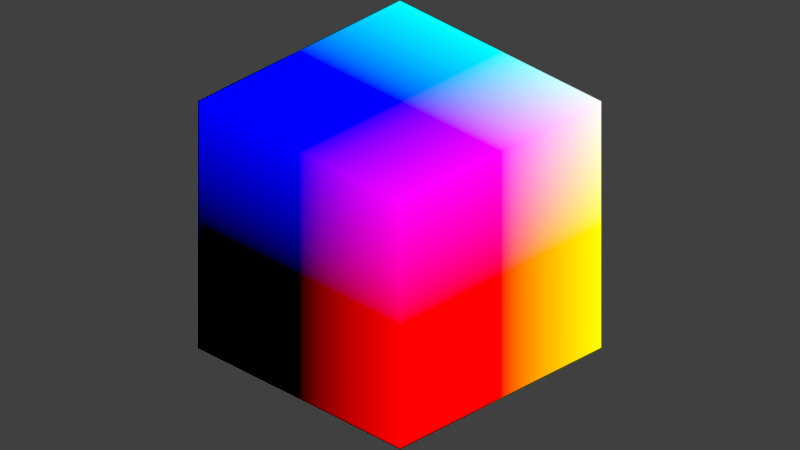 # Source: orthocam.blend  (saved by Blender 2.79.0; exported with 4.5.12 LTS)
import bpy
from mathutils import Matrix  # noqa: F401  (used for matrix-valued properties, if any)

bpy.ops.wm.read_factory_settings(use_empty=True)
scene = bpy.context.scene
scene.name = 'Position'

# ---- collections
col_collection_1_002 = bpy.data.collections.new('Collection 1.002'); scene.collection.children.link(col_collection_1_002)

# ---- materials (node trees are filled in below, after node groups)
mat_position_004 = bpy.data.materials.new('Position.004')
mat_position_004.alpha_threshold = 0.0
mat_position_004.preview_render_type = 'CUBE'
mat_position_004.roughness = 0.5

# ---- material node trees
mat_position_004.use_nodes = True; mat_position_004.node_tree.nodes.clear()
_N = mat_position_004.node_tree.nodes; _L = mat_position_004.node_tree.links
n0 = _N.new('ShaderNodeNewGeometry'); n0.name = 'Geometry'; n0.location = (-143, 656)
n1 = _N.new('ShaderNodeOutputMaterial'); n1.name = 'Material Output'; n1.location = (369, 603)
n2 = _N.new('ShaderNodeEmission'); n2.name = 'Emission'; n2.location = (132, 620)
_L.new(n0.outputs[0], n2.inputs[0])
_L.new(n2.outputs[0], n1.inputs[0])
n1.is_active_output = True

# ---- world
world_world = bpy.data.worlds.new('World'); scene.world = world_world
world_world.color = (0.05088, 0.05088, 0.05088)
world_world.use_sun_shadow = False
world_world.sun_shadow_jitter_overblur = 0.0
world_world.cycles.sampling_method = 'MANUAL'

# ---- cameras
cam_camera_002 = bpy.data.cameras.new('Camera.002')
cam_camera_002.type = 'ORTHO'
cam_camera_002.clip_end = 100.0
cam_camera_002.lens = 35.0
cam_camera_002.sensor_width = 32.0
cam_camera_002.sensor_height = 18.0
cam_camera_002.ortho_scale = 5.623
cam_camera_002.display_size = 2.0
cam_camera_002.dof.focus_distance = 0.0
cam_camera_002.dof.aperture_fstop = 128.0
cam_camera_002.dof.aperture_blades = 6

# ---- meshes
me_cube_002 = bpy.data.meshes.new('Cube.002')
me_cube_002.from_pydata([(1.0, 1.0, -1.0), (1.0, -1.0, -1.0), (-1.0, -1.0, -1.0), (-1.0, 1.0, -1.0), (1.0, 1.0, 1.0), (1.0, -1.0, 1.0), (-1.0, -1.0, 1.0), (-1.0, 1.0, 1.0)], [], [(0, 1, 2, 3), (4, 7, 6, 5), (0, 4, 5, 1), (1, 5, 6, 2), (2, 6, 7, 3), (4, 0, 3, 7)])
me_cube_002.materials.append(None)
me_cube_002.use_remesh_preserve_volume = False
me_cube_002.use_remesh_preserve_attributes = False
me_cube_002.use_mirror_vertex_groups = False
me_cube_002.update()

# ---- objects
ob_gameisocam = bpy.data.objects.new('GameIsoCam', cam_camera_002)
ob_cube_004 = bpy.data.objects.new('Cube.004', me_cube_002)

# ---- transforms, parenting, visibility, modifiers, constraints
ob_gameisocam.location = (30.61, -30.61, 25.0)
ob_gameisocam.rotation_euler = (1.047, 0.0, 0.7854)
ob_gameisocam.lineart.crease_threshold = 0.0
ob_cube_004.location = (0.0, 0.0, 0.0)
ob_cube_004.lock_rotations_4d = False
ob_cube_004.empty_display_type = 'ARROWS'
ob_cube_004.lineart.crease_threshold = 0.0
ob_cube_004.material_slots[0].link = 'OBJECT'; ob_cube_004.material_slots[0].material = mat_position_004

# ---- collection membership
col_collection_1_002.objects.link(ob_gameisocam)
col_collection_1_002.objects.link(ob_cube_004)

# ---- scene / render settings (as saved in the file)
scene.camera = ob_gameisocam
scene.frame_start = 1; scene.frame_end = 250; scene.frame_set(1)
scene.render.engine = 'CYCLES'
scene.render.resolution_percentage = 50
scene.render.dither_intensity = 0.0
scene.cycles.use_denoising = False
scene.cycles.samples = 128
scene.cycles.sampling_pattern = 'TABULATED_SOBOL'
scene.cycles.use_adaptive_sampling = False
scene.cycles.use_light_tree = False
scene.cycles.blur_glossy = 0.0
scene.cycles.sample_clamp_indirect = 0.0
scene.view_settings.view_transform = 'Standard'
bpy.context.view_layer.update()
